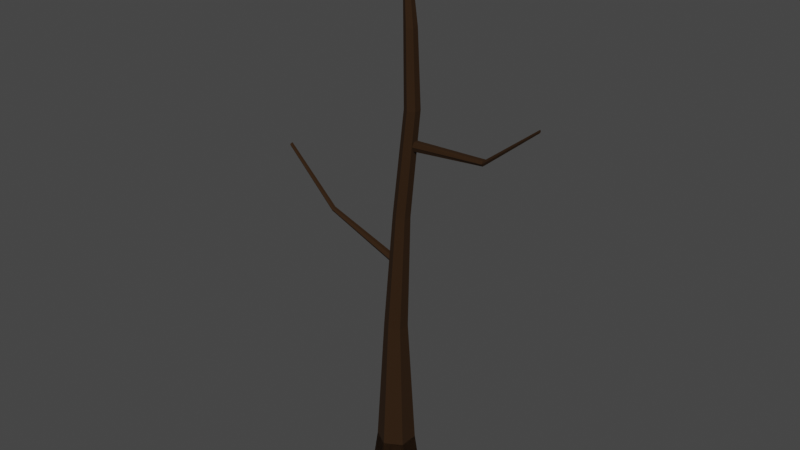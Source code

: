 # Source: Dead_tree.blend  (saved by Blender 2.81.16; exported with 4.5.12 LTS)
import bpy
from mathutils import Matrix  # noqa: F401  (used for matrix-valued properties, if any)

bpy.ops.wm.read_factory_settings(use_empty=True)
scene = bpy.context.scene
scene.name = 'Scene'

# ---- collections
col_collection = bpy.data.collections.new('Collection'); scene.collection.children.link(col_collection)

# ---- materials (node trees are filled in below, after node groups)
mat_dead_tree = bpy.data.materials.new('Dead tree')
mat_dead_tree.use_transparent_shadow = False

# ---- material node trees
mat_dead_tree.use_nodes = True; mat_dead_tree.node_tree.nodes.clear()
_N = mat_dead_tree.node_tree.nodes; _L = mat_dead_tree.node_tree.links
n0 = _N.new('ShaderNodeOutputMaterial'); n0.name = 'Material Output'; n0.location = (300, 300)
n1 = _N.new('ShaderNodeBsdfPrincipled'); n1.name = 'Principled BSDF'; n1.location = (10, 300)
n1.distribution = 'GGX'
n1.subsurface_method = 'BURLEY'
n1.inputs[0].default_value = (0.03106, 0.01139, 0.0, 1.0)
n1.inputs[1].default_value = 0.3544
n1.inputs[2].default_value = 0.8797
n1.inputs[3].default_value = 1.45
n1.inputs[27].default_value = (0.0, 0.0, 0.0, 1.0)
n1.inputs[28].default_value = 1.0
_L.new(n1.outputs[0], n0.inputs[0])
n0.is_active_output = True

# ---- world
world_world = bpy.data.worlds.new('World'); scene.world = world_world
world_world.use_nodes = True; world_world.node_tree.nodes.clear()
_N = world_world.node_tree.nodes; _L = world_world.node_tree.links
n0 = _N.new('ShaderNodeOutputWorld'); n0.name = 'World Output'; n0.location = (300, 300)
n1 = _N.new('ShaderNodeBackground'); n1.name = 'Background'; n1.location = (10, 300)
n1.inputs[0].default_value = (0.05088, 0.05088, 0.05088, 1.0)
_L.new(n1.outputs[0], n0.inputs[0])
n0.is_active_output = True
world_world.color = (0.05088, 0.05088, 0.05088)
world_world.use_sun_shadow = False
world_world.sun_shadow_jitter_overblur = 0.0

# ---- meshes
me_cylinder_002 = bpy.data.meshes.new('Cylinder.002')
me_cylinder_002.from_pydata([(2.21e-06, 1.614, 0.1397), (2.196e-06, 1.288, 1.0), (1.397, 0.8068, 0.1397), (1.115, 0.6439, 1.0), (1.397, -0.8068, 0.1397), (1.115, -0.6439, 1.0), (2.068e-06, -1.614, 0.1397), (2.083e-06, -1.288, 1.0), (-1.397, -0.8068, 0.1397), (-1.115, -0.6439, 1.0), (-1.397, 0.8068, 0.1397), (-1.115, 0.6439, 1.0), (2.21e-06, 1.614, 0.1397), (2.196e-06, 1.288, 1.0), (1.397, 0.8068, 0.1397), (1.115, 0.6439, 1.0), (1.397, -0.8068, 0.1397), (1.115, -0.6439, 1.0), (2.068e-06, -1.614, 0.1397), (2.083e-06, -1.288, 1.0), (-1.397, -0.8068, 0.1397), (-1.115, -0.6439, 1.0), (-1.397, 0.8068, 0.1397), (-1.115, 0.6439, 1.0), (0.6517, 0.1204, 13.61), (0.7559, 0.0602, 13.61), (0.7559, -0.0602, 13.61), (0.6517, -0.1204, 13.61), (0.5474, -0.0602, 13.61), (0.5474, 0.0602, 13.61), (0.7544, -0.2084, 11.5), (1.115, -0.4167, 11.5), (1.476, 0.2084, 11.5), (0.7544, 0.2084, 11.5), (1.476, -0.2084, 11.5), (1.115, 0.4167, 11.5), (2.181e-06, 0.776, 4.219), (1.273, 0.4884, 9.718), (1.703, 0.2402, 9.718), (0.672, 0.388, 4.219), (0.672, -0.388, 4.219), (1.703, -0.2563, 9.718), (1.273, -0.5046, 9.718), (2.113e-06, -0.776, 4.219), (-0.672, 0.388, 4.219), (0.8434, 0.2402, 9.718), (0.8434, -0.2563, 9.718), (-0.672, -0.388, 4.219), (0.4637, 0.5556, 7.116), (0.9449, 0.2778, 7.116), (0.9449, -0.2778, 7.116), (0.4637, -0.5556, 7.116), (-0.01755, 0.2778, 7.116), (-0.01755, -0.2778, 7.116), (0.6517, 0.1204, 13.61), (0.7559, 0.0602, 13.61), (0.7559, -0.0602, 13.61), (0.6517, -0.1204, 13.61), (0.5474, -0.0602, 13.61), (0.5474, 0.0602, 13.61), (0.7544, -0.2084, 11.5), (1.115, -0.4167, 11.5), (1.476, 0.2084, 11.5), (0.7544, 0.2084, 11.5), (1.476, -0.2084, 11.5), (1.115, 0.4167, 11.5), (1.273, 0.4884, 9.718), (1.703, 0.2402, 9.718), (1.703, -0.2563, 9.718), (1.273, -0.5046, 9.718), (0.8434, 0.2402, 9.718), (0.8434, -0.2563, 9.718), (10.29, -0.2488, 10.1), (10.29, -0.309, 10.07), (10.29, -0.4294, 10.07), (10.29, -0.4896, 10.1), (10.29, -0.4294, 10.14), (10.29, -0.309, 10.14), (6.695, -0.3572, 9.124), (6.686, -0.4932, 9.062), (6.678, -0.08503, 9.0), (6.695, -0.08503, 9.124), (6.678, -0.3572, 9.0), (6.686, 0.05104, 9.062), (1.2, 0.3559, 8.88), (1.222, 0.2077, 8.767), (1.223, -0.07028, 8.766), (1.2, -0.2163, 8.881), (1.167, 0.2183, 8.996), (1.168, -0.07645, 8.994), (10.29, -0.2488, 10.1), (10.29, -0.309, 10.07), (10.29, -0.4294, 10.07), (10.29, -0.4896, 10.1), (10.29, -0.4294, 10.14), (10.29, -0.309, 10.14), (6.695, -0.3572, 9.124), (6.686, -0.4932, 9.062), (6.678, -0.08503, 9.0), (6.695, -0.08503, 9.124), (6.678, -0.3572, 9.0), (6.686, 0.05104, 9.062), (1.2, 0.3559, 8.88), (1.222, 0.2077, 8.767), (1.223, -0.07028, 8.766), (1.2, -0.2163, 8.881), (1.167, 0.2183, 8.996), (1.168, -0.07645, 8.994), (-9.573, 0.7426, 7.8), (-9.529, 0.6824, 7.834), (-9.529, 0.562, 7.834), (-9.573, 0.5018, 7.8), (-9.617, 0.562, 7.766), (-9.617, 0.6824, 7.766), (-5.397, -0.01857, 6.579), (-5.335, -0.1027, 6.627), (-5.274, 0.1498, 6.675), (-5.397, 0.1498, 6.579), (-5.274, -0.01857, 6.675), (-5.335, 0.2339, 6.627), (0.1206, 0.3399, 5.875), (0.2203, 0.2033, 5.952), (0.2203, -0.06987, 5.952), (0.1206, -0.2065, 5.875), (0.02081, 0.2033, 5.798), (0.02081, -0.06987, 5.798), (-9.573, 0.7426, 7.8), (-9.529, 0.6824, 7.834), (-9.529, 0.562, 7.834), (-9.573, 0.5018, 7.8), (-9.617, 0.562, 7.766), (-9.617, 0.6824, 7.766), (-5.397, -0.01857, 6.579), (-5.335, -0.1027, 6.627), (-5.274, 0.1498, 6.675), (-5.397, 0.1498, 6.579), (-5.274, -0.01857, 6.675), (-5.335, 0.2339, 6.627), (0.1206, 0.3399, 5.875), (0.2203, 0.2033, 5.952), (0.2203, -0.06987, 5.952), (0.1206, -0.2065, 5.875), (0.02081, 0.2033, 5.798), (0.02081, -0.06987, 5.798)], [(24, 54), (25, 55), (26, 56), (27, 57), (28, 58), (29, 59), (30, 60), (31, 61), (32, 62), (33, 63), (34, 64), (35, 65), (37, 66), (38, 67), (41, 68), (42, 69), (45, 70), (46, 71), (72, 90), (73, 91), (74, 92), (75, 93), (76, 94), (77, 95), (78, 96), (79, 97), (80, 98), (81, 99), (82, 100), (83, 101), (84, 102), (85, 103), (86, 104), (87, 105), (88, 106), (89, 107), (108, 126), (109, 127), (110, 128), (111, 129), (112, 130), (113, 131), (114, 132), (115, 133), (116, 134), (117, 135), (118, 136), (119, 137), (120, 138), (121, 139), (122, 140), (123, 141), (124, 142), (125, 143)], [(0, 2, 3, 1), (2, 4, 5, 3), (4, 6, 7, 5), (6, 8, 9, 7), (3, 5, 7, 9, 11, 1), (8, 10, 11, 9), (10, 0, 1, 11), (0, 10, 8, 6, 4, 2), (12, 13, 15, 14), (14, 15, 17, 16), (16, 17, 19, 18), (18, 19, 21, 20), (32, 35, 24, 25), (20, 21, 23, 22), (22, 23, 13, 12), (12, 14, 16, 18, 20, 22), (37, 45, 33, 35), (31, 34, 26, 27), (35, 33, 29, 24), (30, 31, 27, 28), (34, 32, 25, 26), (33, 30, 28, 29), (42, 41, 34, 31), (25, 24, 29, 28, 27, 26), (46, 42, 31, 30), (45, 46, 30, 33), (41, 38, 32, 34), (39, 36, 48, 49), (23, 21, 47, 44), (52, 53, 46, 45), (17, 15, 39, 40), (50, 49, 38, 41), (21, 19, 43, 47), (53, 51, 42, 46), (13, 23, 44, 36), (48, 52, 45, 37), (19, 17, 40, 43), (51, 50, 41, 42), (15, 13, 36, 39), (49, 48, 37, 38), (38, 37, 35, 32), (43, 40, 50, 51), (36, 44, 52, 48), (47, 43, 51, 53), (40, 39, 49, 50), (44, 47, 53, 52), (80, 83, 72, 73), (84, 88, 81, 83), (79, 82, 74, 75), (83, 81, 77, 72), (78, 79, 75, 76), (82, 80, 73, 74), (81, 78, 76, 77), (87, 86, 82, 79), (73, 72, 77, 76, 75, 74), (89, 87, 79, 78), (88, 89, 78, 81), (86, 85, 80, 82), (85, 84, 83, 80), (116, 119, 108, 109), (120, 124, 117, 119), (115, 118, 110, 111), (119, 117, 113, 108), (114, 115, 111, 112), (118, 116, 109, 110), (117, 114, 112, 113), (123, 122, 118, 115), (109, 108, 113, 112, 111, 110), (125, 123, 115, 114), (124, 125, 114, 117), (122, 121, 116, 118), (121, 120, 119, 116)])
_uv = me_cylinder_002.uv_layers.new(name='UVMap')
_uv.uv.foreach_set('vector', [1.0, 0.5, 0.8333, 0.5, 0.8333, 1.0, 1.0, 1.0, 0.8333, 0.5, 0.6667, 0.5, 0.6667, 1.0, 0.8333, 1.0, 0.6667, 0.5, 0.5, 0.5, 0.5, 1.0, 0.6667, 1.0, 0.5, 0.5, 0.3333, 0.5, 0.3333, 1.0, 0.5, 1.0, 0.4578, 0.37, 0.4578, 0.13, 0.25, 0.01, 0.04215, 0.13, 0.04215, 0.37, 0.25, 0.49, 0.3333, 0.5, 0.1667, 0.5, 0.1667, 1.0, 0.3333, 1.0, 0.1667, 0.5, -8.941e-08, 0.5, -8.941e-08, 1.0, 0.1667, 1.0, 0.75, 0.49, 0.5422, 0.37, 0.5422, 0.13, 0.75, 0.01, 0.9578, 0.13, 0.9578, 0.37, 1.0, 0.5, 1.0, 1.0, 0.8333, 1.0, 0.8333, 0.5, 0.8333, 0.5, 0.8333, 1.0, 0.6667, 1.0, 0.6667, 0.5, 0.6667, 0.5, 0.6667, 1.0, 0.5, 1.0, 0.5, 0.5, 0.5, 0.5, 0.5, 1.0, 0.3333, 1.0, 0.3333, 0.5, 0.8333, 1.0, 1.0, 1.0, 1.0, 1.0, 0.8333, 1.0, 0.3333, 0.5, 0.3333, 1.0, 0.1667, 1.0, 0.1667, 0.5, 0.1667, 0.5, 0.1667, 1.0, -8.941e-08, 1.0, -8.941e-08, 0.5, 0.75, 0.49, 0.9578, 0.37, 0.9578, 0.13, 0.75, 0.01, 0.5422, 0.13, 0.5422, 0.37, -8.941e-08, 1.0, 0.1667, 1.0, 0.1667, 1.0, -8.941e-08, 1.0, 0.5, 1.0, 0.6667, 1.0, 0.6667, 1.0, 0.5, 1.0, -8.941e-08, 1.0, 0.1667, 1.0, 0.1667, 1.0, -8.941e-08, 1.0, 0.3333, 1.0, 0.5, 1.0, 0.5, 1.0, 0.3333, 1.0, 0.6667, 1.0, 0.8333, 1.0, 0.8333, 1.0, 0.6667, 1.0, 0.1667, 1.0, 0.3333, 1.0, 0.3333, 1.0, 0.1667, 1.0, 0.5, 1.0, 0.6667, 1.0, 0.6667, 1.0, 0.5, 1.0, 0.8333, 1.0, -8.941e-08, 1.0, 0.1667, 1.0, 0.3333, 1.0, 0.5, 1.0, 0.6667, 1.0, 0.3333, 1.0, 0.5, 1.0, 0.5, 1.0, 0.3333, 1.0, 0.1667, 1.0, 0.3333, 1.0, 0.3333, 1.0, 0.1667, 1.0, 0.6667, 1.0, 0.8333, 1.0, 0.8333, 1.0, 0.6667, 1.0, 0.8333, 1.0, 1.0, 1.0, 1.0, 1.0, 0.8333, 1.0, 0.1667, 1.0, 0.3333, 1.0, 0.3333, 1.0, 0.1667, 1.0, 0.1667, 1.0, 0.3333, 1.0, 0.3333, 1.0, 0.1667, 1.0, 0.6667, 1.0, 0.8333, 1.0, 0.8333, 1.0, 0.6667, 1.0, 0.6667, 1.0, 0.8333, 1.0, 0.8333, 1.0, 0.6667, 1.0, 0.3333, 1.0, 0.5, 1.0, 0.5, 1.0, 0.3333, 1.0, 0.3333, 1.0, 0.5, 1.0, 0.5, 1.0, 0.3333, 1.0, -8.941e-08, 1.0, 0.1667, 1.0, 0.1667, 1.0, -8.941e-08, 1.0, -8.941e-08, 1.0, 0.1667, 1.0, 0.1667, 1.0, -8.941e-08, 1.0, 0.5, 1.0, 0.6667, 1.0, 0.6667, 1.0, 0.5, 1.0, 0.5, 1.0, 0.6667, 1.0, 0.6667, 1.0, 0.5, 1.0, 0.8333, 1.0, 1.0, 1.0, 1.0, 1.0, 0.8333, 1.0, 0.8333, 1.0, 1.0, 1.0, 1.0, 1.0, 0.8333, 1.0, 0.8333, 1.0, 1.0, 1.0, 1.0, 1.0, 0.8333, 1.0, 0.5, 1.0, 0.6667, 1.0, 0.6667, 1.0, 0.5, 1.0, -8.941e-08, 1.0, 0.1667, 1.0, 0.1667, 1.0, -8.941e-08, 1.0, 0.3333, 1.0, 0.5, 1.0, 0.5, 1.0, 0.3333, 1.0, 0.6667, 1.0, 0.8333, 1.0, 0.8333, 1.0, 0.6667, 1.0, 0.1667, 1.0, 0.3333, 1.0, 0.3333, 1.0, 0.1667, 1.0, 0.8333, 1.0, 1.0, 1.0, 1.0, 1.0, 0.8333, 1.0, -8.941e-08, 1.0, 0.1667, 1.0, 0.1667, 1.0, -8.941e-08, 1.0, 0.5, 1.0, 0.6667, 1.0, 0.6667, 1.0, 0.5, 1.0, -8.941e-08, 1.0, 0.1667, 1.0, 0.1667, 1.0, -8.941e-08, 1.0, 0.3333, 1.0, 0.5, 1.0, 0.5, 1.0, 0.3333, 1.0, 0.6667, 1.0, 0.8333, 1.0, 0.8333, 1.0, 0.6667, 1.0, 0.1667, 1.0, 0.3333, 1.0, 0.3333, 1.0, 0.1667, 1.0, 0.5, 1.0, 0.6667, 1.0, 0.6667, 1.0, 0.5, 1.0, 0.8333, 1.0, -8.941e-08, 1.0, 0.1667, 1.0, 0.3333, 1.0, 0.5, 1.0, 0.6667, 1.0, 0.3333, 1.0, 0.5, 1.0, 0.5, 1.0, 0.3333, 1.0, 0.1667, 1.0, 0.3333, 1.0, 0.3333, 1.0, 0.1667, 1.0, 0.6667, 1.0, 0.8333, 1.0, 0.8333, 1.0, 0.6667, 1.0, 0.8333, 1.0, 1.0, 1.0, 1.0, 1.0, 0.8333, 1.0, 0.8333, 1.0, 1.0, 1.0, 1.0, 1.0, 0.8333, 1.0, -8.941e-08, 1.0, 0.1667, 1.0, 0.1667, 1.0, -8.941e-08, 1.0, 0.5, 1.0, 0.6667, 1.0, 0.6667, 1.0, 0.5, 1.0, -8.941e-08, 1.0, 0.1667, 1.0, 0.1667, 1.0, -8.941e-08, 1.0, 0.3333, 1.0, 0.5, 1.0, 0.5, 1.0, 0.3333, 1.0, 0.6667, 1.0, 0.8333, 1.0, 0.8333, 1.0, 0.6667, 1.0, 0.1667, 1.0, 0.3333, 1.0, 0.3333, 1.0, 0.1667, 1.0, 0.5, 1.0, 0.6667, 1.0, 0.6667, 1.0, 0.5, 1.0, 0.8333, 1.0, -8.941e-08, 1.0, 0.1667, 1.0, 0.3333, 1.0, 0.5, 1.0, 0.6667, 1.0, 0.3333, 1.0, 0.5, 1.0, 0.5, 1.0, 0.3333, 1.0, 0.1667, 1.0, 0.3333, 1.0, 0.3333, 1.0, 0.1667, 1.0, 0.6667, 1.0, 0.8333, 1.0, 0.8333, 1.0, 0.6667, 1.0, 0.8333, 1.0, 1.0, 1.0, 1.0, 1.0, 0.8333, 1.0])
me_cylinder_002.materials.append(mat_dead_tree)
me_cylinder_002.use_remesh_fix_poles = True
me_cylinder_002.use_remesh_preserve_attributes = False
me_cylinder_002.use_mirror_vertex_groups = False
me_cylinder_002.update()

# ---- objects
ob_dead_tree = bpy.data.objects.new('Dead tree', me_cylinder_002)

# ---- transforms, parenting, visibility, modifiers, constraints
ob_dead_tree.location = (-6.865, 1.51, -0.01286)
ob_dead_tree.scale = (0.0969, 0.09897, 0.2687)
ob_dead_tree.lineart.crease_threshold = 0.0

# ---- collection membership
col_collection.objects.link(ob_dead_tree)

# ---- scene / render settings (as saved in the file)
scene.frame_start = 1; scene.frame_end = 250; scene.frame_set(1)
scene.render.engine = 'BLENDER_EEVEE_NEXT'
scene.cycles.use_denoising = False
scene.cycles.samples = 128
scene.cycles.sampling_pattern = 'TABULATED_SOBOL'
scene.cycles.use_adaptive_sampling = False
scene.cycles.use_light_tree = False
scene.view_settings.view_transform = 'Filmic'
bpy.context.view_layer.update()

# ---- added for rendering (the .blend has no active camera and no usable light): camera, sun
cam_auto = bpy.data.cameras.new('AutoCamera')
cam_auto.lens = 50.0
cam_auto.sensor_width = 36.0
cam_auto.clip_end = 1000.0
ob_auto_camera = bpy.data.objects.new('AutoCamera', cam_auto)
scene.collection.objects.link(ob_auto_camera)
ob_auto_camera.location = (-3.0266, -3.05679, 4.87812)
ob_auto_camera.rotation_euler = (1.09748, -7.21219e-08, 0.694738)
scene.camera = ob_auto_camera
light_auto_sun = bpy.data.lights.new('AutoSun', 'SUN')
light_auto_sun.energy = 3.0
light_auto_sun.angle = 0.0523599
ob_auto_sun = bpy.data.objects.new('AutoSun', light_auto_sun)
scene.collection.objects.link(ob_auto_sun)
ob_auto_sun.rotation_euler = (0.872665, 0.174533, 0.523599)
bpy.context.view_layer.update()
